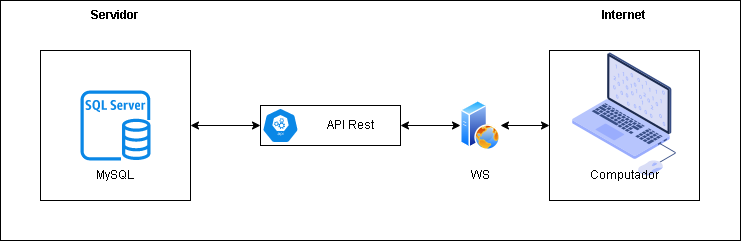

The diagram above was exported from draw.io. Its source (the exported page's mxGraphModel, read from the mxfile embedded in the PNG):
<mxGraphModel dx="843" dy="502" grid="1" gridSize="10" guides="1" tooltips="1" connect="1" arrows="1" fold="1" page="1" pageScale="1" pageWidth="827" pageHeight="1169" math="0" shadow="0">
  <root>
    <mxCell id="WIyWlLk6GJQsqaUBKTNV-0" />
    <mxCell id="WIyWlLk6GJQsqaUBKTNV-1" parent="WIyWlLk6GJQsqaUBKTNV-0" />
    <mxCell id="LHPaCMfJvekmiOb9__RG-0" value="" style="whiteSpace=wrap;html=1;aspect=fixed;fillColor=none;" parent="WIyWlLk6GJQsqaUBKTNV-1" vertex="1">
      <mxGeometry x="80" y="150" width="150" height="150" as="geometry" />
    </mxCell>
    <mxCell id="LHPaCMfJvekmiOb9__RG-1" value="MySQL" style="text;html=1;strokeColor=none;fillColor=none;align=center;verticalAlign=middle;whiteSpace=wrap;rounded=0;" parent="WIyWlLk6GJQsqaUBKTNV-1" vertex="1">
      <mxGeometry x="125" y="260" width="60" height="30" as="geometry" />
    </mxCell>
    <mxCell id="LHPaCMfJvekmiOb9__RG-2" value="&lt;b&gt;Servidor&lt;/b&gt;" style="text;html=1;strokeColor=none;fillColor=none;align=center;verticalAlign=middle;whiteSpace=wrap;rounded=0;" parent="WIyWlLk6GJQsqaUBKTNV-1" vertex="1">
      <mxGeometry x="125" y="100" width="60" height="30" as="geometry" />
    </mxCell>
    <mxCell id="LHPaCMfJvekmiOb9__RG-5" value="" style="rounded=0;whiteSpace=wrap;html=1;fillColor=none;align=center;" parent="WIyWlLk6GJQsqaUBKTNV-1" vertex="1">
      <mxGeometry x="300" y="205" width="140" height="40" as="geometry" />
    </mxCell>
    <mxCell id="LHPaCMfJvekmiOb9__RG-7" value="" style="endArrow=classic;startArrow=classic;html=1;rounded=0;entryX=0;entryY=0.5;entryDx=0;entryDy=0;exitX=1;exitY=0.5;exitDx=0;exitDy=0;" parent="WIyWlLk6GJQsqaUBKTNV-1" source="LHPaCMfJvekmiOb9__RG-0" target="LHPaCMfJvekmiOb9__RG-5" edge="1">
      <mxGeometry width="50" height="50" relative="1" as="geometry">
        <mxPoint x="220" y="240" as="sourcePoint" />
        <mxPoint x="270" y="190" as="targetPoint" />
      </mxGeometry>
    </mxCell>
    <mxCell id="LHPaCMfJvekmiOb9__RG-9" value="" style="sketch=0;outlineConnect=0;fontColor=#232F3E;gradientColor=none;fillColor=#0a87e6;strokeColor=none;dashed=0;verticalLabelPosition=bottom;verticalAlign=top;align=center;html=1;fontSize=12;fontStyle=0;aspect=fixed;pointerEvents=1;shape=mxgraph.aws4.rds_sql_server_instance;shadow=0;" parent="WIyWlLk6GJQsqaUBKTNV-1" vertex="1">
      <mxGeometry x="120" y="190" width="70" height="70" as="geometry" />
    </mxCell>
    <mxCell id="LHPaCMfJvekmiOb9__RG-13" value="" style="shape=image;html=1;verticalAlign=top;verticalLabelPosition=bottom;labelBackgroundColor=#000000;imageAspect=0;aspect=fixed;image=https://cdn2.iconfinder.com/data/icons/whcompare-isometric-web-hosting-servers/50/laptop-with-code-128.png;labelBorderColor=default;imageBackground=none;" parent="WIyWlLk6GJQsqaUBKTNV-1" vertex="1">
      <mxGeometry x="600" y="150" width="128" height="128" as="geometry" />
    </mxCell>
    <mxCell id="LHPaCMfJvekmiOb9__RG-14" value="" style="whiteSpace=wrap;html=1;aspect=fixed;labelBackgroundColor=none;fillColor=none;" parent="WIyWlLk6GJQsqaUBKTNV-1" vertex="1">
      <mxGeometry x="589" y="150" width="150" height="150" as="geometry" />
    </mxCell>
    <mxCell id="LHPaCMfJvekmiOb9__RG-15" value="Internet" style="text;html=1;strokeColor=none;fillColor=none;align=center;verticalAlign=middle;whiteSpace=wrap;rounded=0;fontStyle=1" parent="WIyWlLk6GJQsqaUBKTNV-1" vertex="1">
      <mxGeometry x="634" y="100" width="60" height="30" as="geometry" />
    </mxCell>
    <mxCell id="LHPaCMfJvekmiOb9__RG-16" value="Computador" style="text;html=1;align=center;verticalAlign=middle;whiteSpace=wrap;rounded=0;fillColor=none;" parent="WIyWlLk6GJQsqaUBKTNV-1" vertex="1">
      <mxGeometry x="634" y="260" width="60" height="30" as="geometry" />
    </mxCell>
    <mxCell id="LHPaCMfJvekmiOb9__RG-17" value="" style="aspect=fixed;perimeter=ellipsePerimeter;html=1;align=center;shadow=0;dashed=0;spacingTop=3;image;image=img/lib/active_directory/web_server.svg;imageBackground=none;" parent="WIyWlLk6GJQsqaUBKTNV-1" vertex="1">
      <mxGeometry x="500" y="200" width="40" height="50" as="geometry" />
    </mxCell>
    <mxCell id="LHPaCMfJvekmiOb9__RG-18" value="WS" style="text;html=1;strokeColor=none;fillColor=none;align=center;verticalAlign=middle;whiteSpace=wrap;rounded=0;" parent="WIyWlLk6GJQsqaUBKTNV-1" vertex="1">
      <mxGeometry x="490" y="260" width="60" height="30" as="geometry" />
    </mxCell>
    <mxCell id="LHPaCMfJvekmiOb9__RG-19" value="" style="endArrow=classic;startArrow=classic;html=1;rounded=0;entryX=0;entryY=0.5;entryDx=0;entryDy=0;exitX=1;exitY=0.5;exitDx=0;exitDy=0;" parent="WIyWlLk6GJQsqaUBKTNV-1" source="LHPaCMfJvekmiOb9__RG-5" target="LHPaCMfJvekmiOb9__RG-17" edge="1">
      <mxGeometry width="50" height="50" relative="1" as="geometry">
        <mxPoint x="480" y="240" as="sourcePoint" />
        <mxPoint x="530" y="190" as="targetPoint" />
      </mxGeometry>
    </mxCell>
    <mxCell id="LHPaCMfJvekmiOb9__RG-20" value="" style="endArrow=classic;startArrow=classic;html=1;rounded=0;exitX=1;exitY=0.5;exitDx=0;exitDy=0;entryX=0;entryY=0.5;entryDx=0;entryDy=0;" parent="WIyWlLk6GJQsqaUBKTNV-1" source="LHPaCMfJvekmiOb9__RG-17" target="LHPaCMfJvekmiOb9__RG-14" edge="1">
      <mxGeometry width="50" height="50" relative="1" as="geometry">
        <mxPoint x="610" y="240" as="sourcePoint" />
        <mxPoint x="660" y="190" as="targetPoint" />
      </mxGeometry>
    </mxCell>
    <mxCell id="aYfHhLbO34D6GypxqhBh-1" value="" style="rounded=0;whiteSpace=wrap;html=1;fillColor=none;" vertex="1" parent="WIyWlLk6GJQsqaUBKTNV-1">
      <mxGeometry x="40" y="100" width="740" height="240" as="geometry" />
    </mxCell>
    <mxCell id="aYfHhLbO34D6GypxqhBh-3" value="" style="sketch=0;html=1;dashed=0;whitespace=wrap;fillColor=#0A87E6;strokeColor=#ffffff;points=[[0.005,0.63,0],[0.1,0.2,0],[0.9,0.2,0],[0.5,0,0],[0.995,0.63,0],[0.72,0.99,0],[0.5,1,0],[0.28,0.99,0]];verticalLabelPosition=bottom;align=left;verticalAlign=top;shape=mxgraph.kubernetes.icon;prIcon=api" vertex="1" parent="WIyWlLk6GJQsqaUBKTNV-1">
      <mxGeometry x="300" y="207.5" width="40" height="35" as="geometry" />
    </mxCell>
    <mxCell id="aYfHhLbO34D6GypxqhBh-5" value="API Rest" style="text;html=1;strokeColor=none;fillColor=none;align=center;verticalAlign=middle;whiteSpace=wrap;rounded=0;" vertex="1" parent="WIyWlLk6GJQsqaUBKTNV-1">
      <mxGeometry x="360" y="210" width="60" height="30" as="geometry" />
    </mxCell>
  </root>
</mxGraphModel>